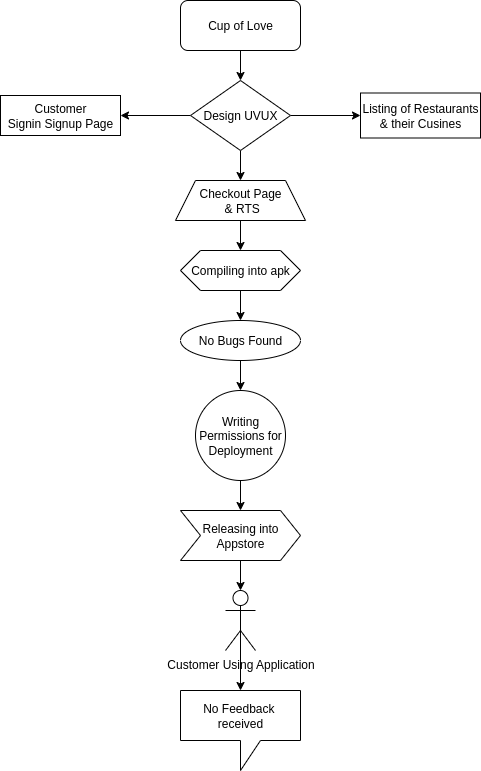

The diagram above was exported from draw.io. Its source (the exported page's mxGraphModel, read from the mxfile embedded in the PNG):
<mxGraphModel dx="550" dy="368" grid="1" gridSize="10" guides="1" tooltips="1" connect="1" arrows="1" fold="1" page="1" pageScale="1" pageWidth="827" pageHeight="1169" math="0" shadow="0">
  <root>
    <mxCell id="0" />
    <mxCell id="1" parent="0" />
    <mxCell id="4v29w_0xKNZmcp-t3rck-34" style="edgeStyle=orthogonalEdgeStyle;rounded=0;orthogonalLoop=1;jettySize=auto;html=1;exitX=0.5;exitY=1;exitDx=0;exitDy=0;entryX=0.5;entryY=0;entryDx=0;entryDy=0;" edge="1" parent="1" source="4v29w_0xKNZmcp-t3rck-28" target="4v29w_0xKNZmcp-t3rck-29">
      <mxGeometry relative="1" as="geometry" />
    </mxCell>
    <mxCell id="4v29w_0xKNZmcp-t3rck-28" value="Cup of Love" style="rounded=1;whiteSpace=wrap;html=1;" vertex="1" parent="1">
      <mxGeometry x="220" y="10" width="120" height="50" as="geometry" />
    </mxCell>
    <mxCell id="4v29w_0xKNZmcp-t3rck-31" style="edgeStyle=orthogonalEdgeStyle;rounded=0;orthogonalLoop=1;jettySize=auto;html=1;exitX=0;exitY=0.5;exitDx=0;exitDy=0;entryX=1;entryY=0.5;entryDx=0;entryDy=0;" edge="1" parent="1" source="4v29w_0xKNZmcp-t3rck-29" target="4v29w_0xKNZmcp-t3rck-30">
      <mxGeometry relative="1" as="geometry" />
    </mxCell>
    <mxCell id="4v29w_0xKNZmcp-t3rck-33" style="edgeStyle=orthogonalEdgeStyle;rounded=0;orthogonalLoop=1;jettySize=auto;html=1;exitX=1;exitY=0.5;exitDx=0;exitDy=0;entryX=0;entryY=0.5;entryDx=0;entryDy=0;" edge="1" parent="1" source="4v29w_0xKNZmcp-t3rck-29" target="4v29w_0xKNZmcp-t3rck-32">
      <mxGeometry relative="1" as="geometry" />
    </mxCell>
    <mxCell id="4v29w_0xKNZmcp-t3rck-36" style="edgeStyle=orthogonalEdgeStyle;rounded=0;orthogonalLoop=1;jettySize=auto;html=1;exitX=0.5;exitY=1;exitDx=0;exitDy=0;entryX=0.5;entryY=0;entryDx=0;entryDy=0;" edge="1" parent="1" source="4v29w_0xKNZmcp-t3rck-29" target="4v29w_0xKNZmcp-t3rck-35">
      <mxGeometry relative="1" as="geometry" />
    </mxCell>
    <mxCell id="4v29w_0xKNZmcp-t3rck-29" value="Design UVUX" style="rhombus;whiteSpace=wrap;html=1;" vertex="1" parent="1">
      <mxGeometry x="230" y="90" width="100" height="70" as="geometry" />
    </mxCell>
    <mxCell id="4v29w_0xKNZmcp-t3rck-30" value="Customer&lt;div&gt;Signin Signup Page&lt;/div&gt;" style="rounded=0;whiteSpace=wrap;html=1;" vertex="1" parent="1">
      <mxGeometry x="40" y="105" width="120" height="40" as="geometry" />
    </mxCell>
    <mxCell id="4v29w_0xKNZmcp-t3rck-32" value="Listing of Restaurants &amp;amp; their Cusines" style="rounded=0;whiteSpace=wrap;html=1;" vertex="1" parent="1">
      <mxGeometry x="400" y="102.5" width="120" height="45" as="geometry" />
    </mxCell>
    <mxCell id="4v29w_0xKNZmcp-t3rck-38" style="edgeStyle=orthogonalEdgeStyle;rounded=0;orthogonalLoop=1;jettySize=auto;html=1;exitX=0.5;exitY=1;exitDx=0;exitDy=0;entryX=0.5;entryY=0;entryDx=0;entryDy=0;" edge="1" parent="1" source="4v29w_0xKNZmcp-t3rck-35" target="4v29w_0xKNZmcp-t3rck-37">
      <mxGeometry relative="1" as="geometry" />
    </mxCell>
    <mxCell id="4v29w_0xKNZmcp-t3rck-35" value="Checkout Page&lt;div&gt;&amp;nbsp;&amp;amp; RTS&lt;/div&gt;" style="shape=trapezoid;perimeter=trapezoidPerimeter;whiteSpace=wrap;html=1;fixedSize=1;" vertex="1" parent="1">
      <mxGeometry x="215" y="190" width="130" height="40" as="geometry" />
    </mxCell>
    <mxCell id="4v29w_0xKNZmcp-t3rck-40" style="edgeStyle=orthogonalEdgeStyle;rounded=0;orthogonalLoop=1;jettySize=auto;html=1;exitX=0.5;exitY=1;exitDx=0;exitDy=0;entryX=0.5;entryY=0;entryDx=0;entryDy=0;" edge="1" parent="1" source="4v29w_0xKNZmcp-t3rck-37" target="4v29w_0xKNZmcp-t3rck-39">
      <mxGeometry relative="1" as="geometry" />
    </mxCell>
    <mxCell id="4v29w_0xKNZmcp-t3rck-37" value="Compiling into apk" style="shape=hexagon;perimeter=hexagonPerimeter2;whiteSpace=wrap;html=1;fixedSize=1;" vertex="1" parent="1">
      <mxGeometry x="220" y="260" width="120" height="40" as="geometry" />
    </mxCell>
    <mxCell id="4v29w_0xKNZmcp-t3rck-42" style="edgeStyle=orthogonalEdgeStyle;rounded=0;orthogonalLoop=1;jettySize=auto;html=1;exitX=0.5;exitY=1;exitDx=0;exitDy=0;entryX=0.5;entryY=0;entryDx=0;entryDy=0;" edge="1" parent="1" source="4v29w_0xKNZmcp-t3rck-39" target="4v29w_0xKNZmcp-t3rck-41">
      <mxGeometry relative="1" as="geometry" />
    </mxCell>
    <mxCell id="4v29w_0xKNZmcp-t3rck-39" value="No Bugs Found" style="ellipse;whiteSpace=wrap;html=1;" vertex="1" parent="1">
      <mxGeometry x="220" y="330" width="120" height="40" as="geometry" />
    </mxCell>
    <mxCell id="4v29w_0xKNZmcp-t3rck-44" style="edgeStyle=orthogonalEdgeStyle;rounded=0;orthogonalLoop=1;jettySize=auto;html=1;exitX=0.5;exitY=1;exitDx=0;exitDy=0;entryX=0.5;entryY=0;entryDx=0;entryDy=0;" edge="1" parent="1" source="4v29w_0xKNZmcp-t3rck-41" target="4v29w_0xKNZmcp-t3rck-43">
      <mxGeometry relative="1" as="geometry" />
    </mxCell>
    <mxCell id="4v29w_0xKNZmcp-t3rck-41" value="Writing Permissions for Deployment" style="ellipse;whiteSpace=wrap;html=1;aspect=fixed;" vertex="1" parent="1">
      <mxGeometry x="235" y="400" width="90" height="90" as="geometry" />
    </mxCell>
    <mxCell id="4v29w_0xKNZmcp-t3rck-43" value="Releasing into Appstore" style="shape=step;perimeter=stepPerimeter;whiteSpace=wrap;html=1;fixedSize=1;" vertex="1" parent="1">
      <mxGeometry x="220" y="520" width="120" height="50" as="geometry" />
    </mxCell>
    <mxCell id="4v29w_0xKNZmcp-t3rck-51" value="Customer Using Application" style="shape=umlActor;verticalLabelPosition=bottom;verticalAlign=top;html=1;outlineConnect=0;" vertex="1" parent="1">
      <mxGeometry x="265" y="600" width="30" height="60" as="geometry" />
    </mxCell>
    <mxCell id="4v29w_0xKNZmcp-t3rck-52" value="No Feedback&amp;nbsp;&lt;div&gt;received&lt;/div&gt;" style="shape=callout;whiteSpace=wrap;html=1;perimeter=calloutPerimeter;" vertex="1" parent="1">
      <mxGeometry x="220" y="700" width="120" height="80" as="geometry" />
    </mxCell>
    <mxCell id="4v29w_0xKNZmcp-t3rck-53" style="edgeStyle=orthogonalEdgeStyle;rounded=0;orthogonalLoop=1;jettySize=auto;html=1;exitX=0.5;exitY=0.5;exitDx=0;exitDy=0;exitPerimeter=0;entryX=0.5;entryY=0;entryDx=0;entryDy=0;entryPerimeter=0;" edge="1" parent="1" source="4v29w_0xKNZmcp-t3rck-51" target="4v29w_0xKNZmcp-t3rck-52">
      <mxGeometry relative="1" as="geometry" />
    </mxCell>
    <mxCell id="4v29w_0xKNZmcp-t3rck-55" style="edgeStyle=orthogonalEdgeStyle;rounded=0;orthogonalLoop=1;jettySize=auto;html=1;exitX=0.5;exitY=1;exitDx=0;exitDy=0;entryX=0.5;entryY=0;entryDx=0;entryDy=0;entryPerimeter=0;" edge="1" parent="1" source="4v29w_0xKNZmcp-t3rck-43" target="4v29w_0xKNZmcp-t3rck-51">
      <mxGeometry relative="1" as="geometry" />
    </mxCell>
  </root>
</mxGraphModel>